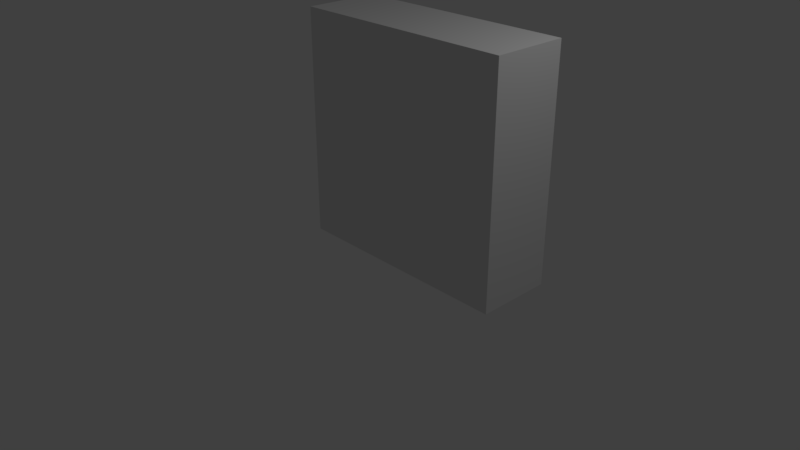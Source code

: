 # Source: Stairbase3x1x3.blend  (saved by Blender 2.79.0; exported with 4.5.12 LTS)
import bpy
from mathutils import Matrix  # noqa: F401  (used for matrix-valued properties, if any)

bpy.ops.wm.read_factory_settings(use_empty=True)
scene = bpy.context.scene
scene.name = 'Scene'

# ---- collections
col_collection_1 = bpy.data.collections.new('Collection 1'); scene.collection.children.link(col_collection_1)

# ---- materials (node trees are filled in below, after node groups)
mat_material = bpy.data.materials.new('Material')
mat_material.alpha_threshold = 0.0
mat_material.use_transparent_shadow = False
mat_material.roughness = 0.5
mat_material.line_color = (0.0, 0.0, 0.0, 1.0)

# ---- material node trees

# ---- world
world_world = bpy.data.worlds.new('World'); scene.world = world_world
world_world.color = (0.05088, 0.05088, 0.05088)
world_world.use_sun_shadow = False
world_world.sun_shadow_jitter_overblur = 0.0
world_world.cycles.sampling_method = 'MANUAL'

# ---- cameras
cam_camera = bpy.data.cameras.new('Camera')
cam_camera.clip_end = 100.0
cam_camera.lens = 35.0
cam_camera.sensor_width = 32.0
cam_camera.sensor_height = 18.0
cam_camera.ortho_scale = 7.314
cam_camera.dof.focus_distance = 0.0
cam_camera.dof.aperture_fstop = 128.0

# ---- lights
light_lamp = bpy.data.lights.new('Lamp', 'POINT')
light_lamp.transmission_factor = 0.0
light_lamp.cutoff_distance = 30.0
light_lamp.energy = 100.0
light_lamp.shadow_buffer_clip_start = 1.001
light_lamp.shadow_soft_size = 0.1
light_lamp.shadow_maximum_resolution = 0.006
light_lamp.use_absolute_resolution = True

# ---- meshes
me_cube = bpy.data.meshes.new('Cube')
me_cube.from_pydata([(2.0, 1.0, 0.0), (2.0, 0.0, 0.0), (-1.0, 0.0, 0.0), (-1.0, 1.0, 0.0), (2.0, 1.0, 3.0), (2.0, -3.576e-07, 3.0), (-1.0, 5.96e-07, 3.0), (-1.0, 1.0, 3.0)], [], [(0, 1, 2, 3), (4, 7, 6, 5), (0, 4, 5, 1), (1, 5, 6, 2), (2, 6, 7, 3), (4, 0, 3, 7)])
_uv = me_cube.uv_layers.new(name='UVMap')
_uv.uv.foreach_set('vector', [0.375, 0.875, 0.375, 1.0, 0.0, 1.0, 0.0, 0.875, 0.375, 0.875, 0.0, 0.875, 0.0, 1.0, 0.375, 1.0, 0.375, 0.625, 0.375, 1.0, 0.25, 1.0, 0.25, 0.625, 0.375, 0.625, 0.375, 1.0, 0.0, 1.0, 0.0, 0.625, 0.125, 0.625, 0.125, 1.0, 0.0, 1.0, 0.0, 0.625, 0.0, 1.0, 0.0, 0.625, 0.375, 0.625, 0.375, 1.0])
me_cube.materials.append(mat_material)
me_cube.use_remesh_preserve_volume = False
me_cube.use_remesh_preserve_attributes = False
me_cube.use_mirror_vertex_groups = False
me_cube.update()

# ---- objects
ob_cube = bpy.data.objects.new('Cube', me_cube)
ob_lamp = bpy.data.objects.new('Lamp', light_lamp)
ob_camera = bpy.data.objects.new('Camera', cam_camera)

# ---- transforms, parenting, visibility, modifiers, constraints
ob_cube.location = (0.0, 0.0, 0.0)
ob_cube.lock_rotations_4d = False
ob_cube.empty_display_type = 'ARROWS'
ob_cube.lineart.crease_threshold = 0.0
ob_lamp.location = (4.076, 1.005, 5.904)
ob_lamp.rotation_euler = (0.6503, 0.05522, 1.866)
ob_lamp.lock_rotations_4d = False
ob_lamp.empty_display_type = 'ARROWS'
ob_lamp.color = (0.0, 0.0, 0.0, 0.0)
ob_lamp.lineart.crease_threshold = 0.0
ob_camera.location = (7.481, -6.508, 5.344)
ob_camera.rotation_euler = (1.109, 0.0, 0.8149)
ob_camera.lock_rotations_4d = False
ob_camera.empty_display_type = 'ARROWS'
ob_camera.color = (0.0, 0.0, 0.0, 0.0)
ob_camera.display_type = 'WIRE'
ob_camera.lineart.crease_threshold = 0.0

# ---- collection membership
col_collection_1.objects.link(ob_cube)
col_collection_1.objects.link(ob_lamp)
col_collection_1.objects.link(ob_camera)

# ---- scene / render settings (as saved in the file)
scene.camera = ob_camera
scene.frame_start = 1; scene.frame_end = 250; scene.frame_set(1)
scene.render.engine = 'BLENDER_EEVEE_NEXT'
scene.render.resolution_percentage = 50
scene.render.dither_intensity = 0.0
scene.cycles.use_denoising = False
scene.cycles.samples = 128
scene.cycles.sampling_pattern = 'TABULATED_SOBOL'
scene.cycles.use_adaptive_sampling = False
scene.cycles.use_light_tree = False
scene.cycles.blur_glossy = 0.0
scene.cycles.sample_clamp_indirect = 0.0
scene.view_settings.view_transform = 'Standard'
bpy.context.view_layer.update()

